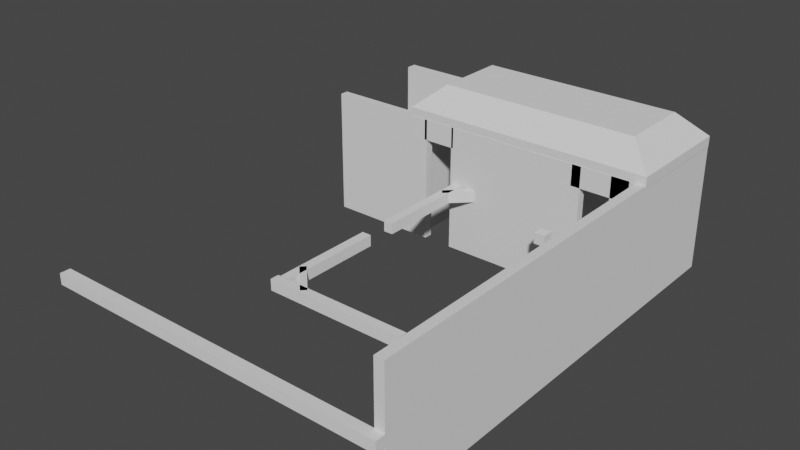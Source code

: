 # Source: Mesuem.blend  (saved by Blender 3.1.7; exported with 4.5.12 LTS)
import bpy
from mathutils import Matrix  # noqa: F401  (used for matrix-valued properties, if any)

bpy.ops.wm.read_factory_settings(use_empty=True)
scene = bpy.context.scene
scene.name = 'Scene'

# ---- collections
col_collection = bpy.data.collections.new('Collection'); scene.collection.children.link(col_collection)

# ---- world
world_world = bpy.data.worlds.new('World'); scene.world = world_world
world_world.use_nodes = True; world_world.node_tree.nodes.clear()
_N = world_world.node_tree.nodes; _L = world_world.node_tree.links
n0 = _N.new('ShaderNodeOutputWorld'); n0.name = 'World Output'; n0.location = (300, 300)
n1 = _N.new('ShaderNodeBackground'); n1.name = 'Background'; n1.location = (10, 300)
n1.inputs[0].default_value = (0.05088, 0.05088, 0.05088, 1.0)
_L.new(n1.outputs[0], n0.inputs[0])
n0.is_active_output = True
world_world.color = (0.05088, 0.05088, 0.05088)
world_world.use_sun_shadow = False
world_world.sun_shadow_jitter_overblur = 0.0

# ---- meshes
me_cube_002 = bpy.data.meshes.new('Cube.002')
me_cube_002.from_pydata([(-1.0, -1.0, -11.72), (-1.0, -1.0, 11.72), (-1.0, 1.0, -11.72), (-1.0, 1.0, 11.72), (1.0, -1.0, -11.72), (1.0, -1.0, 11.72), (1.0, 1.0, -11.72), (1.0, 1.0, 11.72)], [], [(0, 1, 3, 2), (2, 3, 7, 6), (6, 7, 5, 4), (4, 5, 1, 0), (2, 6, 4, 0), (7, 3, 1, 5)])
_uv = me_cube_002.uv_layers.new(name='UVMap')
_uv.uv.foreach_set('vector', [0.375, 0.0, 0.625, 0.0, 0.625, 0.25, 0.375, 0.25, 0.375, 0.25, 0.625, 0.25, 0.625, 0.5, 0.375, 0.5, 0.375, 0.5, 0.625, 0.5, 0.625, 0.75, 0.375, 0.75, 0.375, 0.75, 0.625, 0.75, 0.625, 1.0, 0.375, 1.0, 0.125, 0.5, 0.375, 0.5, 0.375, 0.75, 0.125, 0.75, 0.625, 0.5, 0.875, 0.5, 0.875, 0.75, 0.625, 0.75])
me_cube_002.use_remesh_fix_poles = True
me_cube_002.use_remesh_preserve_attributes = False
me_cube_002.update()
me_cube_004 = bpy.data.meshes.new('Cube.004')
me_cube_004.from_pydata([(-1.0, -1.0, -11.72), (-1.0, -1.0, 11.72), (-1.0, 1.0, -11.72), (-1.0, 1.0, 11.72), (1.0, -1.0, -11.72), (1.0, -1.0, 11.72), (1.0, 1.0, -11.72), (1.0, 1.0, 11.72)], [], [(0, 1, 3, 2), (2, 3, 7, 6), (6, 7, 5, 4), (4, 5, 1, 0), (2, 6, 4, 0), (7, 3, 1, 5)])
_uv = me_cube_004.uv_layers.new(name='UVMap')
_uv.uv.foreach_set('vector', [0.375, 0.0, 0.625, 0.0, 0.625, 0.25, 0.375, 0.25, 0.375, 0.25, 0.625, 0.25, 0.625, 0.5, 0.375, 0.5, 0.375, 0.5, 0.625, 0.5, 0.625, 0.75, 0.375, 0.75, 0.375, 0.75, 0.625, 0.75, 0.625, 1.0, 0.375, 1.0, 0.125, 0.5, 0.375, 0.5, 0.375, 0.75, 0.125, 0.75, 0.625, 0.5, 0.875, 0.5, 0.875, 0.75, 0.625, 0.75])
me_cube_004.use_remesh_fix_poles = True
me_cube_004.use_remesh_preserve_attributes = False
me_cube_004.update()
me_cube_005 = bpy.data.meshes.new('Cube.005')
me_cube_005.from_pydata([(-1.0, -1.0, -11.72), (-1.0, -1.0, 11.72), (-1.0, 1.0, -11.72), (-1.0, 1.0, 11.72), (1.0, -1.0, -11.72), (1.0, -1.0, 11.72), (1.0, 1.0, -11.72), (1.0, 1.0, 11.72)], [], [(0, 1, 3, 2), (2, 3, 7, 6), (6, 7, 5, 4), (4, 5, 1, 0), (2, 6, 4, 0), (7, 3, 1, 5)])
_uv = me_cube_005.uv_layers.new(name='UVMap')
_uv.uv.foreach_set('vector', [0.375, 0.0, 0.625, 0.0, 0.625, 0.25, 0.375, 0.25, 0.375, 0.25, 0.625, 0.25, 0.625, 0.5, 0.375, 0.5, 0.375, 0.5, 0.625, 0.5, 0.625, 0.75, 0.375, 0.75, 0.375, 0.75, 0.625, 0.75, 0.625, 1.0, 0.375, 1.0, 0.125, 0.5, 0.375, 0.5, 0.375, 0.75, 0.125, 0.75, 0.625, 0.5, 0.875, 0.5, 0.875, 0.75, 0.625, 0.75])
me_cube_005.use_remesh_fix_poles = True
me_cube_005.use_remesh_preserve_attributes = False
me_cube_005.update()
me_cube_007 = bpy.data.meshes.new('Cube.007')
me_cube_007.from_pydata([(-1.0, -1.0, -11.72), (-1.0, -1.0, 11.72), (-1.0, 1.0, -11.72), (-1.0, 1.0, 11.72), (1.0, -1.0, -11.72), (1.0, -1.0, 11.72), (1.0, 1.0, -11.72), (1.0, 1.0, 11.72)], [], [(0, 1, 3, 2), (2, 3, 7, 6), (6, 7, 5, 4), (4, 5, 1, 0), (2, 6, 4, 0), (7, 3, 1, 5)])
_uv = me_cube_007.uv_layers.new(name='UVMap')
_uv.uv.foreach_set('vector', [0.375, 0.0, 0.625, 0.0, 0.625, 0.25, 0.375, 0.25, 0.375, 0.25, 0.625, 0.25, 0.625, 0.5, 0.375, 0.5, 0.375, 0.5, 0.625, 0.5, 0.625, 0.75, 0.375, 0.75, 0.375, 0.75, 0.625, 0.75, 0.625, 1.0, 0.375, 1.0, 0.125, 0.5, 0.375, 0.5, 0.375, 0.75, 0.125, 0.75, 0.625, 0.5, 0.875, 0.5, 0.875, 0.75, 0.625, 0.75])
me_cube_007.use_remesh_fix_poles = True
me_cube_007.use_remesh_preserve_attributes = False
me_cube_007.update()
me_cube_008 = bpy.data.meshes.new('Cube.008')
me_cube_008.from_pydata([(-1.0, -1.0, -1.0), (-1.0, -1.0, 1.0), (-1.0, 1.0, -1.0), (-1.0, 1.0, 1.0), (1.0, -1.0, -1.0), (1.0, -1.0, 1.0), (1.0, 1.0, -1.0), (1.0, 1.0, 1.0)], [], [(0, 1, 3, 2), (2, 3, 7, 6), (6, 7, 5, 4), (4, 5, 1, 0), (2, 6, 4, 0), (7, 3, 1, 5)])
_uv = me_cube_008.uv_layers.new(name='UVMap')
_uv.uv.foreach_set('vector', [0.375, 0.0, 0.625, 0.0, 0.625, 0.25, 0.375, 0.25, 0.375, 0.25, 0.625, 0.25, 0.625, 0.5, 0.375, 0.5, 0.375, 0.5, 0.625, 0.5, 0.625, 0.75, 0.375, 0.75, 0.375, 0.75, 0.625, 0.75, 0.625, 1.0, 0.375, 1.0, 0.125, 0.5, 0.375, 0.5, 0.375, 0.75, 0.125, 0.75, 0.625, 0.5, 0.875, 0.5, 0.875, 0.75, 0.625, 0.75])
me_cube_008.use_remesh_fix_poles = True
me_cube_008.use_remesh_preserve_attributes = False
me_cube_008.update()
me_cube_009 = bpy.data.meshes.new('Cube.009')
me_cube_009.from_pydata([(-1.0, -1.0, -1.0), (-1.0, -1.0, 1.0), (-1.0, 1.0, -1.0), (-1.0, 1.0, 1.0), (1.0, -1.0, -1.0), (1.0, -1.0, 1.0), (1.0, 1.0, -1.0), (1.0, 1.0, 1.0)], [], [(0, 1, 3, 2), (2, 3, 7, 6), (6, 7, 5, 4), (4, 5, 1, 0), (2, 6, 4, 0), (7, 3, 1, 5)])
_uv = me_cube_009.uv_layers.new(name='UVMap')
_uv.uv.foreach_set('vector', [0.375, 0.0, 0.625, 0.0, 0.625, 0.25, 0.375, 0.25, 0.375, 0.25, 0.625, 0.25, 0.625, 0.5, 0.375, 0.5, 0.375, 0.5, 0.625, 0.5, 0.625, 0.75, 0.375, 0.75, 0.375, 0.75, 0.625, 0.75, 0.625, 1.0, 0.375, 1.0, 0.125, 0.5, 0.375, 0.5, 0.375, 0.75, 0.125, 0.75, 0.625, 0.5, 0.875, 0.5, 0.875, 0.75, 0.625, 0.75])
me_cube_009.use_remesh_fix_poles = True
me_cube_009.use_remesh_preserve_attributes = False
me_cube_009.update()
me_cube_010 = bpy.data.meshes.new('Cube.010')
me_cube_010.from_pydata([(-1.0, -1.0, -1.0), (-1.0, -1.0, 1.0), (-1.0, 1.0, -1.0), (-1.0, 1.0, 1.0), (1.0, -1.0, -1.0), (1.0, -1.0, 1.0), (1.0, 1.0, -1.0), (1.0, 1.0, 1.0)], [], [(0, 1, 3, 2), (2, 3, 7, 6), (6, 7, 5, 4), (4, 5, 1, 0), (2, 6, 4, 0), (7, 3, 1, 5)])
_uv = me_cube_010.uv_layers.new(name='UVMap')
_uv.uv.foreach_set('vector', [0.375, 0.0, 0.625, 0.0, 0.625, 0.25, 0.375, 0.25, 0.375, 0.25, 0.625, 0.25, 0.625, 0.5, 0.375, 0.5, 0.375, 0.5, 0.625, 0.5, 0.625, 0.75, 0.375, 0.75, 0.375, 0.75, 0.625, 0.75, 0.625, 1.0, 0.375, 1.0, 0.125, 0.5, 0.375, 0.5, 0.375, 0.75, 0.125, 0.75, 0.625, 0.5, 0.875, 0.5, 0.875, 0.75, 0.625, 0.75])
me_cube_010.use_remesh_fix_poles = True
me_cube_010.use_remesh_preserve_attributes = False
me_cube_010.update()
me_cube_011 = bpy.data.meshes.new('Cube.011')
me_cube_011.from_pydata([(-1.0, -1.0, -11.72), (-1.0, -1.0, 11.72), (-1.0, 1.0, -11.72), (-1.0, 1.0, 11.72), (1.0, -1.0, -11.72), (1.0, -1.0, 11.72), (1.0, 1.0, -11.72), (1.0, 1.0, 11.72)], [], [(0, 1, 3, 2), (2, 3, 7, 6), (6, 7, 5, 4), (4, 5, 1, 0), (2, 6, 4, 0), (7, 3, 1, 5)])
_uv = me_cube_011.uv_layers.new(name='UVMap')
_uv.uv.foreach_set('vector', [0.375, 0.0, 0.625, 0.0, 0.625, 0.25, 0.375, 0.25, 0.375, 0.25, 0.625, 0.25, 0.625, 0.5, 0.375, 0.5, 0.375, 0.5, 0.625, 0.5, 0.625, 0.75, 0.375, 0.75, 0.375, 0.75, 0.625, 0.75, 0.625, 1.0, 0.375, 1.0, 0.125, 0.5, 0.375, 0.5, 0.375, 0.75, 0.125, 0.75, 0.625, 0.5, 0.875, 0.5, 0.875, 0.75, 0.625, 0.75])
me_cube_011.use_remesh_fix_poles = True
me_cube_011.use_remesh_preserve_attributes = False
me_cube_011.update()
me_cube_012 = bpy.data.meshes.new('Cube.012')
me_cube_012.from_pydata([(-1.0, -1.0, -11.72), (-1.0, -1.0, 11.72), (-1.0, 1.0, -11.72), (-1.0, 1.0, 11.72), (1.0, -1.0, -11.72), (1.0, -1.0, 11.72), (1.0, 1.0, -11.72), (1.0, 1.0, 11.72)], [], [(0, 1, 3, 2), (2, 3, 7, 6), (6, 7, 5, 4), (4, 5, 1, 0), (2, 6, 4, 0), (7, 3, 1, 5)])
_uv = me_cube_012.uv_layers.new(name='UVMap')
_uv.uv.foreach_set('vector', [0.375, 0.0, 0.625, 0.0, 0.625, 0.25, 0.375, 0.25, 0.375, 0.25, 0.625, 0.25, 0.625, 0.5, 0.375, 0.5, 0.375, 0.5, 0.625, 0.5, 0.625, 0.75, 0.375, 0.75, 0.375, 0.75, 0.625, 0.75, 0.625, 1.0, 0.375, 1.0, 0.125, 0.5, 0.375, 0.5, 0.375, 0.75, 0.125, 0.75, 0.625, 0.5, 0.875, 0.5, 0.875, 0.75, 0.625, 0.75])
me_cube_012.use_remesh_fix_poles = True
me_cube_012.use_remesh_preserve_attributes = False
me_cube_012.update()
me_cube_013 = bpy.data.meshes.new('Cube.013')
me_cube_013.from_pydata([(-1.0, -1.0, -1.0), (-1.0, -1.0, 1.0), (-1.0, 1.0, -1.0), (-1.0, 1.0, 1.0), (1.0, -1.0, -1.0), (1.0, -1.0, 1.0), (1.0, 1.0, -1.0), (1.0, 1.0, 1.0)], [], [(0, 1, 3, 2), (2, 3, 7, 6), (6, 7, 5, 4), (4, 5, 1, 0), (2, 6, 4, 0), (7, 3, 1, 5)])
_uv = me_cube_013.uv_layers.new(name='UVMap')
_uv.uv.foreach_set('vector', [0.375, 0.0, 0.625, 0.0, 0.625, 0.25, 0.375, 0.25, 0.375, 0.25, 0.625, 0.25, 0.625, 0.5, 0.375, 0.5, 0.375, 0.5, 0.625, 0.5, 0.625, 0.75, 0.375, 0.75, 0.375, 0.75, 0.625, 0.75, 0.625, 1.0, 0.375, 1.0, 0.125, 0.5, 0.375, 0.5, 0.375, 0.75, 0.125, 0.75, 0.625, 0.5, 0.875, 0.5, 0.875, 0.75, 0.625, 0.75])
me_cube_013.use_remesh_fix_poles = True
me_cube_013.use_remesh_preserve_attributes = False
me_cube_013.update()
me_cube_014 = bpy.data.meshes.new('Cube.014')
me_cube_014.from_pydata([(-1.0, -1.0, -1.0), (-1.0, -1.0, 1.0), (-1.0, 1.0, -1.0), (-1.0, 1.0, 1.0), (1.0, -1.0, -1.0), (1.0, -1.0, 1.0), (1.0, 1.0, -1.0), (1.0, 1.0, 1.0)], [], [(0, 1, 3, 2), (2, 3, 7, 6), (6, 7, 5, 4), (4, 5, 1, 0), (2, 6, 4, 0), (7, 3, 1, 5)])
_uv = me_cube_014.uv_layers.new(name='UVMap')
_uv.uv.foreach_set('vector', [0.375, 0.0, 0.625, 0.0, 0.625, 0.25, 0.375, 0.25, 0.375, 0.25, 0.625, 0.25, 0.625, 0.5, 0.375, 0.5, 0.375, 0.5, 0.625, 0.5, 0.625, 0.75, 0.375, 0.75, 0.375, 0.75, 0.625, 0.75, 0.625, 1.0, 0.375, 1.0, 0.125, 0.5, 0.375, 0.5, 0.375, 0.75, 0.125, 0.75, 0.625, 0.5, 0.875, 0.5, 0.875, 0.75, 0.625, 0.75])
me_cube_014.use_remesh_fix_poles = True
me_cube_014.use_remesh_preserve_attributes = False
me_cube_014.update()
me_cube_015 = bpy.data.meshes.new('Cube.015')
me_cube_015.from_pydata([(-1.0, -1.0, -1.0), (-1.0, -1.0, 1.0), (-1.0, 1.0, -1.0), (-1.0, 1.0, 1.0), (1.0, -1.0, -1.0), (1.0, -1.0, 1.0), (1.0, 1.0, -1.0), (1.0, 1.0, 1.0)], [], [(0, 1, 3, 2), (2, 3, 7, 6), (6, 7, 5, 4), (4, 5, 1, 0), (2, 6, 4, 0), (7, 3, 1, 5)])
_uv = me_cube_015.uv_layers.new(name='UVMap')
_uv.uv.foreach_set('vector', [0.375, 0.0, 0.625, 0.0, 0.625, 0.25, 0.375, 0.25, 0.375, 0.25, 0.625, 0.25, 0.625, 0.5, 0.375, 0.5, 0.375, 0.5, 0.625, 0.5, 0.625, 0.75, 0.375, 0.75, 0.375, 0.75, 0.625, 0.75, 0.625, 1.0, 0.375, 1.0, 0.125, 0.5, 0.375, 0.5, 0.375, 0.75, 0.125, 0.75, 0.625, 0.5, 0.875, 0.5, 0.875, 0.75, 0.625, 0.75])
me_cube_015.use_remesh_fix_poles = True
me_cube_015.use_remesh_preserve_attributes = False
me_cube_015.update()
me_cube_016 = bpy.data.meshes.new('Cube.016')
me_cube_016.from_pydata([(-1.0, -1.0, -1.0), (-1.0, -1.0, 1.0), (-1.0, 1.0, -1.0), (-1.0, 1.0, 1.0), (1.0, -1.0, -1.0), (1.0, -1.0, 1.0), (1.0, 1.0, -1.0), (1.0, 1.0, 1.0)], [], [(0, 1, 3, 2), (2, 3, 7, 6), (6, 7, 5, 4), (4, 5, 1, 0), (2, 6, 4, 0), (7, 3, 1, 5)])
_uv = me_cube_016.uv_layers.new(name='UVMap')
_uv.uv.foreach_set('vector', [0.375, 0.0, 0.625, 0.0, 0.625, 0.25, 0.375, 0.25, 0.375, 0.25, 0.625, 0.25, 0.625, 0.5, 0.375, 0.5, 0.375, 0.5, 0.625, 0.5, 0.625, 0.75, 0.375, 0.75, 0.375, 0.75, 0.625, 0.75, 0.625, 1.0, 0.375, 1.0, 0.125, 0.5, 0.375, 0.5, 0.375, 0.75, 0.125, 0.75, 0.625, 0.5, 0.875, 0.5, 0.875, 0.75, 0.625, 0.75])
me_cube_016.use_remesh_fix_poles = True
me_cube_016.use_remesh_preserve_attributes = False
me_cube_016.update()
me_cube_017 = bpy.data.meshes.new('Cube.017')
me_cube_017.from_pydata([(-1.0, -0.5948, -1.0), (-1.0, -0.5948, 1.0), (-1.0, 0.5703, -1.0), (-1.0, 0.5703, 1.0), (1.0, -0.5948, -1.0), (1.0, -0.5948, 1.0), (1.0, 0.5703, -1.0), (1.0, 0.5703, 1.0)], [], [(0, 1, 3, 2), (2, 3, 7, 6), (6, 7, 5, 4), (4, 5, 1, 0), (2, 6, 4, 0), (7, 3, 1, 5)])
_uv = me_cube_017.uv_layers.new(name='UVMap')
_uv.uv.foreach_set('vector', [0.375, 0.05065, 0.625, 0.05065, 0.625, 0.1963, 0.375, 0.1963, 0.375, 0.1963, 0.625, 0.1963, 0.625, 0.5537, 0.375, 0.5537, 0.375, 0.5537, 0.625, 0.5537, 0.625, 0.6993, 0.375, 0.6993, 0.375, 0.6993, 0.625, 0.6993, 0.625, 1.0, 0.375, 1.0, 0.125, 0.5537, 0.375, 0.5537, 0.375, 0.6993, 0.125, 0.6993, 0.625, 0.5537, 0.875, 0.5537, 0.875, 0.6993, 0.625, 0.6993])
me_cube_017.use_remesh_fix_poles = True
me_cube_017.use_remesh_preserve_attributes = False
me_cube_017.update()
me_cube_018 = bpy.data.meshes.new('Cube.018')
me_cube_018.from_pydata([(-1.0, -0.5948, -1.0), (-1.0, -0.5948, 1.0), (-1.0, 0.5703, -1.0), (-1.0, 0.5703, 1.0), (1.0, -0.5948, -1.0), (1.0, -0.5948, 1.0), (1.0, 0.5703, -1.0), (1.0, 0.5703, 1.0)], [], [(0, 1, 3, 2), (2, 3, 7, 6), (6, 7, 5, 4), (4, 5, 1, 0), (2, 6, 4, 0), (7, 3, 1, 5)])
_uv = me_cube_018.uv_layers.new(name='UVMap')
_uv.uv.foreach_set('vector', [0.375, 0.05065, 0.625, 0.05065, 0.625, 0.1963, 0.375, 0.1963, 0.375, 0.1963, 0.625, 0.1963, 0.625, 0.5537, 0.375, 0.5537, 0.375, 0.5537, 0.625, 0.5537, 0.625, 0.6993, 0.375, 0.6993, 0.375, 0.6993, 0.625, 0.6993, 0.625, 1.0, 0.375, 1.0, 0.125, 0.5537, 0.375, 0.5537, 0.375, 0.6993, 0.125, 0.6993, 0.625, 0.5537, 0.875, 0.5537, 0.875, 0.6993, 0.625, 0.6993])
me_cube_018.use_remesh_fix_poles = True
me_cube_018.use_remesh_preserve_attributes = False
me_cube_018.update()
me_cube_019 = bpy.data.meshes.new('Cube.019')
me_cube_019.from_pydata([(-1.0, -0.5948, -1.0), (-1.0, -0.5948, 1.0), (-1.0, 0.4217, -1.0), (-1.0, 0.4217, 1.0), (1.0, -0.5948, -1.0), (1.0, -0.5948, 1.0), (1.0, 0.4217, -1.0), (1.0, 0.4217, 1.0)], [], [(0, 1, 3, 2), (2, 3, 7, 6), (6, 7, 5, 4), (4, 5, 1, 0), (2, 6, 4, 0), (7, 3, 1, 5)])
_uv = me_cube_019.uv_layers.new(name='UVMap')
_uv.uv.foreach_set('vector', [0.375, 0.05065, 0.625, 0.05065, 0.625, 0.1777, 0.375, 0.1777, 0.375, 0.1777, 0.625, 0.1777, 0.625, 0.5723, 0.375, 0.5723, 0.375, 0.5723, 0.625, 0.5723, 0.625, 0.6993, 0.375, 0.6993, 0.375, 0.6993, 0.625, 0.6993, 0.625, 1.0, 0.375, 1.0, 0.125, 0.5723, 0.375, 0.5723, 0.375, 0.6993, 0.125, 0.6993, 0.625, 0.5723, 0.875, 0.5723, 0.875, 0.6993, 0.625, 0.6993])
me_cube_019.use_remesh_fix_poles = True
me_cube_019.use_remesh_preserve_attributes = False
me_cube_019.update()
me_cube_020 = bpy.data.meshes.new('Cube.020')
me_cube_020.from_pydata([(-1.0, -0.4613, -1.0), (-1.0, -0.4613, 1.0), (-1.0, 0.5703, -1.0), (-1.0, 0.5703, 1.0), (1.0, -0.4613, -1.0), (1.0, -0.4613, 1.0), (1.0, 0.5703, -1.0), (1.0, 0.5703, 1.0)], [], [(0, 1, 3, 2), (2, 3, 7, 6), (6, 7, 5, 4), (4, 5, 1, 0), (2, 6, 4, 0), (7, 3, 1, 5)])
_uv = me_cube_020.uv_layers.new(name='UVMap')
_uv.uv.foreach_set('vector', [0.375, 0.06733, 0.625, 0.06733, 0.625, 0.1963, 0.375, 0.1963, 0.375, 0.1963, 0.625, 0.1963, 0.625, 0.5537, 0.375, 0.5537, 0.375, 0.5537, 0.625, 0.5537, 0.625, 0.6827, 0.375, 0.6827, 0.375, 0.6827, 0.625, 0.6827, 0.625, 1.0, 0.375, 1.0, 0.125, 0.5537, 0.375, 0.5537, 0.375, 0.6827, 0.125, 0.6827, 0.625, 0.5537, 0.875, 0.5537, 0.875, 0.6827, 0.625, 0.6827])
me_cube_020.use_remesh_fix_poles = True
me_cube_020.use_remesh_preserve_attributes = False
me_cube_020.update()
me_cube_021 = bpy.data.meshes.new('Cube.021')
me_cube_021.from_pydata([(-0.9033, -0.7158, 3.724), (-0.9033, -0.7158, 5.839), (-0.9033, 0.7158, 3.724), (-0.9033, 0.7158, 5.839), (0.9033, -0.7158, 3.724), (0.9033, -0.7158, 5.839), (0.9033, 0.7158, 3.724), (0.9033, 0.7158, 5.839), (-1.139, 1.136, -1.057), (-1.139, -1.136, -1.057), (-1.139, -1.136, 1.057), (-1.139, 1.136, 1.057), (1.139, 1.136, -1.057), (1.139, 1.136, 1.057), (1.139, -1.136, -1.057), (1.139, -1.136, 1.057)], [], [(3, 7, 13, 11), (4, 6, 12, 14), (2, 0, 9, 8), (5, 1, 10, 15), (2, 6, 4, 0), (7, 3, 1, 5), (9, 10, 11, 8), (8, 11, 13, 12), (12, 13, 15, 14), (14, 15, 10, 9), (0, 4, 14, 9), (7, 5, 15, 13), (6, 2, 8, 12), (1, 3, 11, 10)])
_uv = me_cube_021.uv_layers.new(name='UVMap')
_uv.uv.foreach_set('vector', [0.875, 0.5, 0.625, 0.5, 0.625, 0.5, 0.875, 0.5, 0.375, 0.75, 0.375, 0.5, 0.375, 0.5, 0.375, 0.75, 0.125, 0.5, 0.125, 0.75, 0.125, 0.75, 0.125, 0.5, 0.625, 0.75, 0.875, 0.75, 0.875, 0.75, 0.625, 0.75, 0.125, 0.5, 0.375, 0.5, 0.375, 0.75, 0.125, 0.75, 0.625, 0.5, 0.875, 0.5, 0.875, 0.75, 0.625, 0.75, 0.375, 0.0, 0.625, 0.0, 0.625, 0.25, 0.375, 0.25, 0.375, 0.25, 0.625, 0.25, 0.625, 0.5, 0.375, 0.5, 0.375, 0.5, 0.625, 0.5, 0.625, 0.75, 0.375, 0.75, 0.375, 0.75, 0.625, 0.75, 0.625, 1.0, 0.375, 1.0, 0.125, 0.75, 0.375, 0.75, 0.375, 0.75, 0.125, 0.75, 0.625, 0.5, 0.625, 0.75, 0.625, 0.75, 0.625, 0.5, 0.375, 0.5, 0.125, 0.5, 0.125, 0.5, 0.375, 0.5, 0.875, 0.75, 0.875, 0.5, 0.875, 0.5, 0.875, 0.75])
me_cube_021.use_remesh_fix_poles = True
me_cube_021.use_remesh_preserve_attributes = False
me_cube_021.update()
me_cube_022 = bpy.data.meshes.new('Cube.022')
me_cube_022.from_pydata([(-1.0, -1.0, -11.72), (-1.0, -1.0, 11.72), (-1.0, 1.0, -11.72), (-1.0, 1.0, 11.72), (1.0, -1.0, -11.72), (1.0, -1.0, 11.72), (1.0, 1.0, -11.72), (1.0, 1.0, 11.72)], [], [(0, 1, 3, 2), (2, 3, 7, 6), (6, 7, 5, 4), (4, 5, 1, 0), (2, 6, 4, 0), (7, 3, 1, 5)])
_uv = me_cube_022.uv_layers.new(name='UVMap')
_uv.uv.foreach_set('vector', [0.375, 0.0, 0.625, 0.0, 0.625, 0.25, 0.375, 0.25, 0.375, 0.25, 0.625, 0.25, 0.625, 0.5, 0.375, 0.5, 0.375, 0.5, 0.625, 0.5, 0.625, 0.75, 0.375, 0.75, 0.375, 0.75, 0.625, 0.75, 0.625, 1.0, 0.375, 1.0, 0.125, 0.5, 0.375, 0.5, 0.375, 0.75, 0.125, 0.75, 0.625, 0.5, 0.875, 0.5, 0.875, 0.75, 0.625, 0.75])
me_cube_022.use_remesh_fix_poles = True
me_cube_022.use_remesh_preserve_attributes = False
me_cube_022.update()
me_cube_023 = bpy.data.meshes.new('Cube.023')
me_cube_023.from_pydata([(-1.0, -1.0, -11.72), (-1.0, -1.0, 11.72), (-1.0, 1.0, -11.72), (-1.0, 1.0, 11.72), (1.0, -1.0, -11.72), (1.0, -1.0, 11.72), (1.0, 1.0, -11.72), (1.0, 1.0, 11.72)], [], [(0, 1, 3, 2), (2, 3, 7, 6), (6, 7, 5, 4), (4, 5, 1, 0), (2, 6, 4, 0), (7, 3, 1, 5)])
_uv = me_cube_023.uv_layers.new(name='UVMap')
_uv.uv.foreach_set('vector', [0.375, 0.0, 0.625, 0.0, 0.625, 0.25, 0.375, 0.25, 0.375, 0.25, 0.625, 0.25, 0.625, 0.5, 0.375, 0.5, 0.375, 0.5, 0.625, 0.5, 0.625, 0.75, 0.375, 0.75, 0.375, 0.75, 0.625, 0.75, 0.625, 1.0, 0.375, 1.0, 0.125, 0.5, 0.375, 0.5, 0.375, 0.75, 0.125, 0.75, 0.625, 0.5, 0.875, 0.5, 0.875, 0.75, 0.625, 0.75])
me_cube_023.use_remesh_fix_poles = True
me_cube_023.use_remesh_preserve_attributes = False
me_cube_023.update()

# ---- objects
ob_empty = bpy.data.objects.new('Empty', None)
ob_cube_001 = bpy.data.objects.new('Cube.001', me_cube_002)
ob_cube_003 = bpy.data.objects.new('Cube.003', me_cube_004)
ob_cube_004 = bpy.data.objects.new('Cube.004', me_cube_005)
ob_cube_006 = bpy.data.objects.new('Cube.006', me_cube_007)
ob_cube_007 = bpy.data.objects.new('Cube.007', me_cube_008)
ob_cube_008 = bpy.data.objects.new('Cube.008', me_cube_009)
ob_cube_005 = bpy.data.objects.new('Cube.005', me_cube_010)
ob_cube_009 = bpy.data.objects.new('Cube.009', me_cube_011)
ob_cube_002 = bpy.data.objects.new('Cube.002', me_cube_012)
ob_cube_010 = bpy.data.objects.new('Cube.010', me_cube_013)
ob_cube_011 = bpy.data.objects.new('Cube.011', me_cube_014)
ob_cube_012 = bpy.data.objects.new('Cube.012', me_cube_015)
ob_cube_013 = bpy.data.objects.new('Cube.013', me_cube_016)
ob_cube_014 = bpy.data.objects.new('Cube.014', me_cube_017)
ob_cube_015 = bpy.data.objects.new('Cube.015', me_cube_018)
ob_cube_016 = bpy.data.objects.new('Cube.016', me_cube_019)
ob_cube_017 = bpy.data.objects.new('Cube.017', me_cube_020)
ob_cube_018 = bpy.data.objects.new('Cube.018', me_cube_021)
ob_cube_019 = bpy.data.objects.new('Cube.019', me_cube_022)
ob_cube_020 = bpy.data.objects.new('Cube.020', me_cube_023)

# ---- transforms, parenting, visibility, modifiers, constraints
ob_empty.location = (0.0, 0.0, 0.0)
ob_empty.empty_display_type = 'IMAGE'
ob_empty.empty_display_size = 5.0
ob_cube_001.location = (0.2496, 1.937, 0.0)
ob_cube_001.scale = (1.588, 0.047, 0.05)
ob_cube_003.location = (1.795, -0.1465, 0.0)
ob_cube_003.scale = (0.04252, 2.043, 0.05)
ob_cube_004.location = (-0.4465, 1.436, 0.0)
ob_cube_004.scale = (0.04275, 0.4585, 0.05)
ob_cube_006.location = (-0.8262, 0.9458, 0.0)
ob_cube_006.scale = (0.5113, 0.03952, 0.05)
ob_cube_007.location = (1.109, 0.6426, 0.0)
ob_cube_007.scale = (0.05, 0.05, 0.05)
ob_cube_008.location = (0.2496, -2.229, 0.0)
ob_cube_008.scale = (1.588, 0.047, 0.05)
ob_cube_005.location = (-1.295, 1.436, 0.0)
ob_cube_005.scale = (0.04275, 0.4585, 0.05)
ob_cube_009.location = (0.6099, 0.9458, 0.0)
ob_cube_009.scale = (0.6526, 0.03952, 0.05)
ob_cube_002.location = (1.648, 0.9458, 0.0)
ob_cube_002.scale = (0.1097, 0.03952, 0.05)
ob_cube_010.location = (0.5858, -1.272, 0.0)
ob_cube_010.scale = (0.6304, 0.03952, 0.05)
ob_cube_011.location = (1.628, -1.272, 0.0)
ob_cube_011.scale = (0.1363, 0.03952, 0.05)
ob_cube_012.location = (0.02248, -0.7637, 0.0)
ob_cube_012.scale = (0.04252, 0.4701, 0.05)
ob_cube_013.location = (0.02248, 0.4459, 0.0)
ob_cube_013.scale = (0.04252, 0.4701, 0.05)
ob_cube_014.location = (0.1324, -1.142, 0.0)
ob_cube_014.rotation_euler = (0.0, -0.0, 0.7854)
ob_cube_014.scale = (0.02832, 0.313, 0.05)
ob_cube_015.location = (1.656, -1.157, 0.0)
ob_cube_015.rotation_euler = (0.0, -0.0, 2.356)
ob_cube_015.scale = (0.02832, 0.313, 0.05)
ob_cube_016.location = (1.656, 0.8347, 0.0)
ob_cube_016.rotation_euler = (0.0, -0.0, 0.7854)
ob_cube_016.scale = (0.02832, 0.313, 0.05)
ob_cube_017.location = (0.1324, 0.8496, 0.0)
ob_cube_017.rotation_euler = (0.0, -0.0, 2.356)
ob_cube_017.scale = (0.02832, 0.313, 0.05)
ob_cube_018.location = (0.6763, 1.444, 0.6166)
ob_cube_018.scale = (1.024, 0.4713, 0.04436)
ob_cube_019.location = (1.439, 0.9458, 0.4911)
ob_cube_019.scale = (0.2609, 0.03952, 0.008339)
ob_cube_020.location = (-0.1814, 0.9458, 0.4911)
ob_cube_020.scale = (0.1575, 0.03952, 0.008339)

# ---- collection membership
col_collection.objects.link(ob_empty)
col_collection.objects.link(ob_cube_001)
col_collection.objects.link(ob_cube_003)
col_collection.objects.link(ob_cube_004)
col_collection.objects.link(ob_cube_006)
col_collection.objects.link(ob_cube_007)
col_collection.objects.link(ob_cube_008)
col_collection.objects.link(ob_cube_005)
col_collection.objects.link(ob_cube_009)
col_collection.objects.link(ob_cube_002)
col_collection.objects.link(ob_cube_010)
col_collection.objects.link(ob_cube_011)
col_collection.objects.link(ob_cube_012)
col_collection.objects.link(ob_cube_013)
col_collection.objects.link(ob_cube_014)
col_collection.objects.link(ob_cube_015)
col_collection.objects.link(ob_cube_016)
col_collection.objects.link(ob_cube_017)
col_collection.objects.link(ob_cube_018)
col_collection.objects.link(ob_cube_019)
col_collection.objects.link(ob_cube_020)

# ---- scene / render settings (as saved in the file)
scene.frame_start = 1; scene.frame_end = 250; scene.frame_set(1)
scene.render.engine = 'BLENDER_EEVEE_NEXT'
scene.cycles.sampling_pattern = 'TABULATED_SOBOL'
scene.cycles.use_light_tree = False
scene.view_settings.view_transform = 'Filmic'
bpy.context.view_layer.update()

# ---- added for rendering (the .blend has no active camera and no usable light): camera, sun
cam_auto = bpy.data.cameras.new('AutoCamera')
cam_auto.lens = 50.0
cam_auto.sensor_width = 36.0
cam_auto.clip_end = 1000.0
ob_auto_camera = bpy.data.objects.new('AutoCamera', cam_auto)
scene.collection.objects.link(ob_auto_camera)
ob_auto_camera.location = (5.35387, -6.26797, 4.22621)
ob_auto_camera.rotation_euler = (1.09748, -7.21219e-08, 0.694738)
scene.camera = ob_auto_camera
light_auto_sun = bpy.data.lights.new('AutoSun', 'SUN')
light_auto_sun.energy = 3.0
light_auto_sun.angle = 0.0523599
ob_auto_sun = bpy.data.objects.new('AutoSun', light_auto_sun)
scene.collection.objects.link(ob_auto_sun)
ob_auto_sun.rotation_euler = (0.872665, 0.174533, 0.523599)
bpy.context.view_layer.update()
